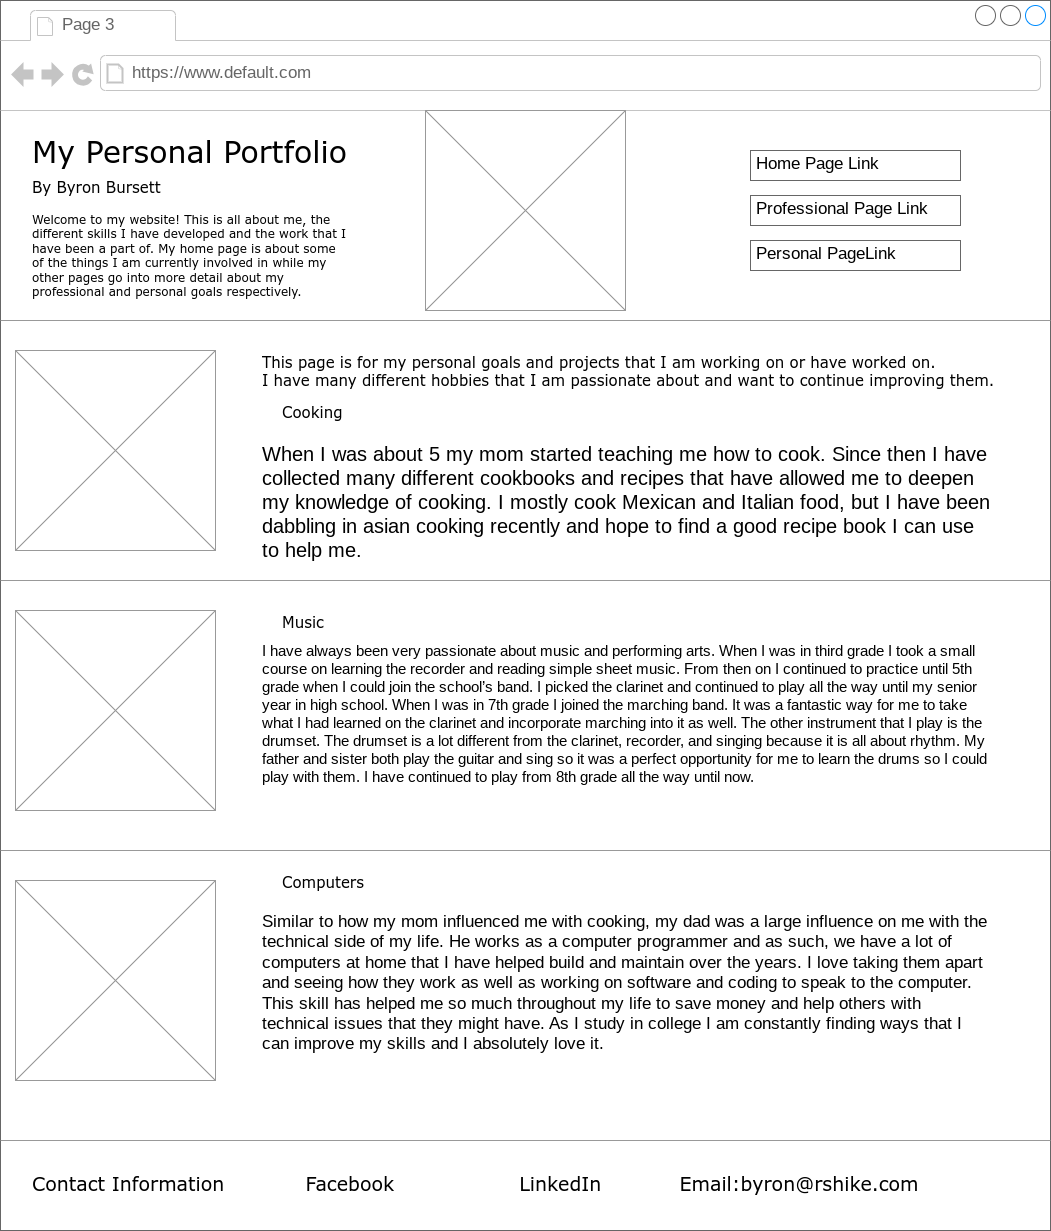

The diagram above was exported from draw.io. Its source (the exported page's mxGraphModel, read from the mxfile embedded in the PNG):
<mxGraphModel dx="1222" dy="1442" grid="1" gridSize="10" guides="1" tooltips="1" connect="1" arrows="1" fold="1" page="1" pageScale="1" pageWidth="1100" pageHeight="850" background="#ffffff" math="0" shadow="0">
  <root>
    <mxCell id="0" />
    <mxCell id="1" parent="0" />
    <mxCell id="7026571954dc6520-1" value="" style="strokeWidth=1;shadow=0;dashed=0;align=center;html=1;shape=mxgraph.mockup.containers.browserWindow;rSize=0;strokeColor=#666666;mainText=,;recursiveResize=0;rounded=0;labelBackgroundColor=none;fontFamily=Verdana;fontSize=12" parent="1" vertex="1">
      <mxGeometry x="30" y="-10" width="1050" height="1230" as="geometry" />
    </mxCell>
    <mxCell id="7026571954dc6520-2" value="Page 3" style="strokeWidth=1;shadow=0;dashed=0;align=center;html=1;shape=mxgraph.mockup.containers.anchor;fontSize=17;fontColor=#666666;align=left;" parent="7026571954dc6520-1" vertex="1">
      <mxGeometry x="60" y="12" width="110" height="26" as="geometry" />
    </mxCell>
    <mxCell id="7026571954dc6520-3" value="https://www.default.com" style="strokeWidth=1;shadow=0;dashed=0;align=center;html=1;shape=mxgraph.mockup.containers.anchor;rSize=0;fontSize=17;fontColor=#666666;align=left;" parent="7026571954dc6520-1" vertex="1">
      <mxGeometry x="130" y="60" width="250" height="26" as="geometry" />
    </mxCell>
    <mxCell id="7026571954dc6520-4" value="My Personal Portfolio" style="text;html=1;points=[];align=left;verticalAlign=top;spacingTop=-4;fontSize=30;fontFamily=Verdana" parent="7026571954dc6520-1" vertex="1">
      <mxGeometry x="30" y="130" width="340" height="50" as="geometry" />
    </mxCell>
    <mxCell id="7026571954dc6520-6" value="By Byron Bursett" style="text;html=1;points=[];align=left;verticalAlign=top;spacingTop=-4;fontSize=15;fontFamily=Verdana" parent="7026571954dc6520-1" vertex="1">
      <mxGeometry x="30" y="175" width="170" height="30" as="geometry" />
    </mxCell>
    <mxCell id="7026571954dc6520-7" value="Welcome to my website! This is all about me, the different skills I have developed and the work that I have been a part of. My home page is about some of the things I am currently involved in while my other pages go into more detail about my professional and personal goals respectively." style="text;html=1;points=[];align=left;verticalAlign=top;spacingTop=-4;fontSize=12;fontFamily=Verdana;whiteSpace=wrap;" parent="7026571954dc6520-1" vertex="1">
      <mxGeometry x="30" y="210" width="320" height="90" as="geometry" />
    </mxCell>
    <mxCell id="7026571954dc6520-15" value="" style="verticalLabelPosition=bottom;shadow=0;dashed=0;align=center;html=1;verticalAlign=top;strokeWidth=1;shape=mxgraph.mockup.markup.line;strokeColor=#999999;rounded=0;labelBackgroundColor=none;fillColor=#ffffff;fontFamily=Verdana;fontSize=12;fontColor=#000000;" parent="7026571954dc6520-1" vertex="1">
      <mxGeometry y="310" width="1050" height="20" as="geometry" />
    </mxCell>
    <mxCell id="7026571954dc6520-16" value="Cooking" style="text;html=1;points=[];align=left;verticalAlign=top;spacingTop=-4;fontSize=15;fontFamily=Verdana" parent="7026571954dc6520-1" vertex="1">
      <mxGeometry x="280" y="400" width="170" height="30" as="geometry" />
    </mxCell>
    <mxCell id="7026571954dc6520-21" value="" style="verticalLabelPosition=bottom;shadow=0;dashed=0;align=center;html=1;verticalAlign=top;strokeWidth=1;shape=mxgraph.mockup.markup.line;strokeColor=#999999;rounded=0;labelBackgroundColor=none;fillColor=#ffffff;fontFamily=Verdana;fontSize=12;fontColor=#000000;" parent="7026571954dc6520-1" vertex="1">
      <mxGeometry y="570" width="1050" height="20" as="geometry" />
    </mxCell>
    <mxCell id="7026571954dc6520-22" value="" style="verticalLabelPosition=bottom;shadow=0;dashed=0;align=center;html=1;verticalAlign=top;strokeWidth=1;shape=mxgraph.mockup.graphics.simpleIcon;strokeColor=#999999;fillColor=#ffffff;rounded=0;labelBackgroundColor=none;fontFamily=Verdana;fontSize=12;fontColor=#000000;" parent="7026571954dc6520-1" vertex="1">
      <mxGeometry x="15" y="610" width="200" height="200" as="geometry" />
    </mxCell>
    <mxCell id="7026571954dc6520-31" value="Music" style="text;html=1;points=[];align=left;verticalAlign=top;spacingTop=-4;fontSize=15;fontFamily=Verdana" parent="7026571954dc6520-1" vertex="1">
      <mxGeometry x="280" y="610" width="170" height="30" as="geometry" />
    </mxCell>
    <mxCell id="cAIMDfi4gzYz0_OgRw5L-1" value="" style="verticalLabelPosition=bottom;shadow=0;dashed=0;align=center;html=1;verticalAlign=top;strokeWidth=1;shape=mxgraph.mockup.graphics.simpleIcon;strokeColor=#999999;fillColor=#ffffff;rounded=0;labelBackgroundColor=none;fontFamily=Verdana;fontSize=12;fontColor=#000000;" vertex="1" parent="7026571954dc6520-1">
      <mxGeometry x="425" y="110" width="200" height="200" as="geometry" />
    </mxCell>
    <mxCell id="cAIMDfi4gzYz0_OgRw5L-2" value="Professional Page Link" style="strokeWidth=1;shadow=0;dashed=0;align=center;html=1;shape=mxgraph.mockup.text.textBox;fontColor=#000000;align=left;fontSize=17;spacingLeft=4;spacingTop=-3;whiteSpace=wrap;strokeColor=#666666;mainText=" vertex="1" parent="7026571954dc6520-1">
      <mxGeometry x="750" y="195" width="210" height="30" as="geometry" />
    </mxCell>
    <mxCell id="cAIMDfi4gzYz0_OgRw5L-3" value="Personal PageLink" style="strokeWidth=1;shadow=0;dashed=0;align=center;html=1;shape=mxgraph.mockup.text.textBox;fontColor=#000000;align=left;fontSize=17;spacingLeft=4;spacingTop=-3;whiteSpace=wrap;strokeColor=#666666;mainText=" vertex="1" parent="7026571954dc6520-1">
      <mxGeometry x="750" y="240" width="210" height="30" as="geometry" />
    </mxCell>
    <mxCell id="cAIMDfi4gzYz0_OgRw5L-5" value="Home Page Link" style="strokeWidth=1;shadow=0;dashed=0;align=center;html=1;shape=mxgraph.mockup.text.textBox;fontColor=#000000;align=left;fontSize=17;spacingLeft=4;spacingTop=-3;whiteSpace=wrap;strokeColor=#666666;mainText=" vertex="1" parent="7026571954dc6520-1">
      <mxGeometry x="750" y="150" width="210" height="30" as="geometry" />
    </mxCell>
    <mxCell id="7026571954dc6520-36" value="&lt;font style=&quot;font-size: 15px;&quot;&gt;I have always been very passionate about music and performing arts. When I was in third grade I took a small course on learning the recorder and reading simple sheet music. From then on I continued to practice until 5th grade when I could join the school’s band. I picked the clarinet and continued to play all the way until my senior year in high school. When I was in 7th grade I joined the marching band. It was a fantastic way for me to take what I had learned on the clarinet and incorporate marching into it as well. The other instrument that I play is the drumset. The drumset is a lot different from the clarinet, recorder, and singing because it is all about rhythm. My father and sister both play the guitar and sing so it was a perfect opportunity for me to learn the drums so I could play with them. I have continued to play from 8th grade all the way until now.&lt;/font&gt;" style="text;spacingTop=-5;whiteSpace=wrap;html=1;align=left;fontSize=12;fontFamily=Helvetica;fillColor=none;strokeColor=none;rounded=0;shadow=1;labelBackgroundColor=none;" parent="7026571954dc6520-1" vertex="1">
      <mxGeometry x="260" y="640" width="730" height="170" as="geometry" />
    </mxCell>
    <mxCell id="cAIMDfi4gzYz0_OgRw5L-6" value="" style="verticalLabelPosition=bottom;shadow=0;dashed=0;align=center;html=1;verticalAlign=top;strokeWidth=1;shape=mxgraph.mockup.graphics.simpleIcon;strokeColor=#999999;fillColor=#ffffff;rounded=0;labelBackgroundColor=none;fontFamily=Verdana;fontSize=12;fontColor=#000000;" vertex="1" parent="7026571954dc6520-1">
      <mxGeometry x="15" y="350" width="200" height="200" as="geometry" />
    </mxCell>
    <mxCell id="cAIMDfi4gzYz0_OgRw5L-7" value="&lt;font style=&quot;font-size: 20px;&quot;&gt;When I was about 5 my mom started teaching me how to cook. Since then I have collected many different cookbooks and recipes that have allowed me to deepen my knowledge of cooking. I mostly cook Mexican and Italian food, but I have been dabbling in asian cooking recently and hope to find a good recipe book I can use to help me.&amp;nbsp;&lt;/font&gt;" style="text;spacingTop=-5;whiteSpace=wrap;html=1;align=left;fontSize=12;fontFamily=Helvetica;fillColor=none;strokeColor=none;rounded=0;shadow=1;labelBackgroundColor=none;" vertex="1" parent="7026571954dc6520-1">
      <mxGeometry x="260" y="440" width="730" height="170" as="geometry" />
    </mxCell>
    <mxCell id="cAIMDfi4gzYz0_OgRw5L-9" value="" style="verticalLabelPosition=bottom;shadow=0;dashed=0;align=center;html=1;verticalAlign=top;strokeWidth=1;shape=mxgraph.mockup.markup.line;strokeColor=#999999;rounded=0;labelBackgroundColor=none;fillColor=#ffffff;fontFamily=Verdana;fontSize=12;fontColor=#000000;" vertex="1" parent="7026571954dc6520-1">
      <mxGeometry y="840" width="1050" height="20" as="geometry" />
    </mxCell>
    <mxCell id="cAIMDfi4gzYz0_OgRw5L-10" value="" style="verticalLabelPosition=bottom;shadow=0;dashed=0;align=center;html=1;verticalAlign=top;strokeWidth=1;shape=mxgraph.mockup.graphics.simpleIcon;strokeColor=#999999;fillColor=#ffffff;rounded=0;labelBackgroundColor=none;fontFamily=Verdana;fontSize=12;fontColor=#000000;" vertex="1" parent="7026571954dc6520-1">
      <mxGeometry x="15" y="880" width="200" height="200" as="geometry" />
    </mxCell>
    <mxCell id="cAIMDfi4gzYz0_OgRw5L-11" value="&lt;font style=&quot;font-size: 17px;&quot;&gt;Similar to how my mom influenced me with cooking, my dad was a large influence on me with the technical side of my life. He works as a computer programmer and as such, we have a lot of computers at home that I have helped build and maintain over the years. I love taking them apart and seeing how they work as well as working on software and coding to speak to the computer. This skill has helped me so much throughout my life to save money and help others with technical issues that they might have. As I study in college I am constantly finding ways that I can improve my skills and I absolutely love it.&lt;/font&gt;" style="text;spacingTop=-5;whiteSpace=wrap;html=1;align=left;fontSize=12;fontFamily=Helvetica;fillColor=none;strokeColor=none;rounded=0;shadow=1;labelBackgroundColor=none;" vertex="1" parent="7026571954dc6520-1">
      <mxGeometry x="260" y="910" width="730" height="170" as="geometry" />
    </mxCell>
    <mxCell id="cAIMDfi4gzYz0_OgRw5L-12" value="Computers" style="text;html=1;points=[];align=left;verticalAlign=top;spacingTop=-4;fontSize=15;fontFamily=Verdana" vertex="1" parent="7026571954dc6520-1">
      <mxGeometry x="280" y="870" width="170" height="30" as="geometry" />
    </mxCell>
    <mxCell id="cAIMDfi4gzYz0_OgRw5L-14" value="This page is for my personal goals and projects that I am working on or have worked on.&lt;br&gt;I have many different hobbies that I am passionate about and want to continue improving them." style="text;html=1;points=[];align=left;verticalAlign=top;spacingTop=-4;fontSize=15;fontFamily=Verdana" vertex="1" parent="7026571954dc6520-1">
      <mxGeometry x="260" y="350" width="700" height="70" as="geometry" />
    </mxCell>
    <mxCell id="cAIMDfi4gzYz0_OgRw5L-15" value="" style="verticalLabelPosition=bottom;shadow=0;dashed=0;align=center;html=1;verticalAlign=top;strokeWidth=1;shape=mxgraph.mockup.markup.line;strokeColor=#999999;rounded=0;labelBackgroundColor=none;fillColor=#ffffff;fontFamily=Verdana;fontSize=12;fontColor=#000000;" vertex="1" parent="7026571954dc6520-1">
      <mxGeometry y="1130" width="1050" height="20" as="geometry" />
    </mxCell>
    <mxCell id="cAIMDfi4gzYz0_OgRw5L-16" value="&lt;font style=&quot;font-size: 19px;&quot;&gt;Contact Information&lt;/font&gt;" style="text;html=1;points=[];align=left;verticalAlign=top;spacingTop=-4;fontSize=15;fontFamily=Verdana" vertex="1" parent="7026571954dc6520-1">
      <mxGeometry x="30" y="1170" width="200" height="30" as="geometry" />
    </mxCell>
    <mxCell id="cAIMDfi4gzYz0_OgRw5L-17" value="&lt;span style=&quot;font-size: 19px;&quot;&gt;&lt;span style=&quot;white-space: pre;&quot;&gt;&#09;&lt;/span&gt;Facebook&lt;span style=&quot;white-space: pre;&quot;&gt;&#09;&lt;/span&gt;&lt;span style=&quot;white-space: pre;&quot;&gt;&#09;&lt;/span&gt;&lt;span style=&quot;white-space: pre;&quot;&gt;&#09;&lt;/span&gt;LinkedIn&lt;span style=&quot;white-space: pre;&quot;&gt;&#09;&lt;/span&gt;&lt;span style=&quot;white-space: pre;&quot;&gt;&#09;&lt;/span&gt;Email:byron@rshike.com&lt;/span&gt;" style="text;html=1;points=[];align=left;verticalAlign=top;spacingTop=-4;fontSize=15;fontFamily=Verdana" vertex="1" parent="7026571954dc6520-1">
      <mxGeometry x="250" y="1170" width="770" height="30" as="geometry" />
    </mxCell>
  </root>
</mxGraphModel>